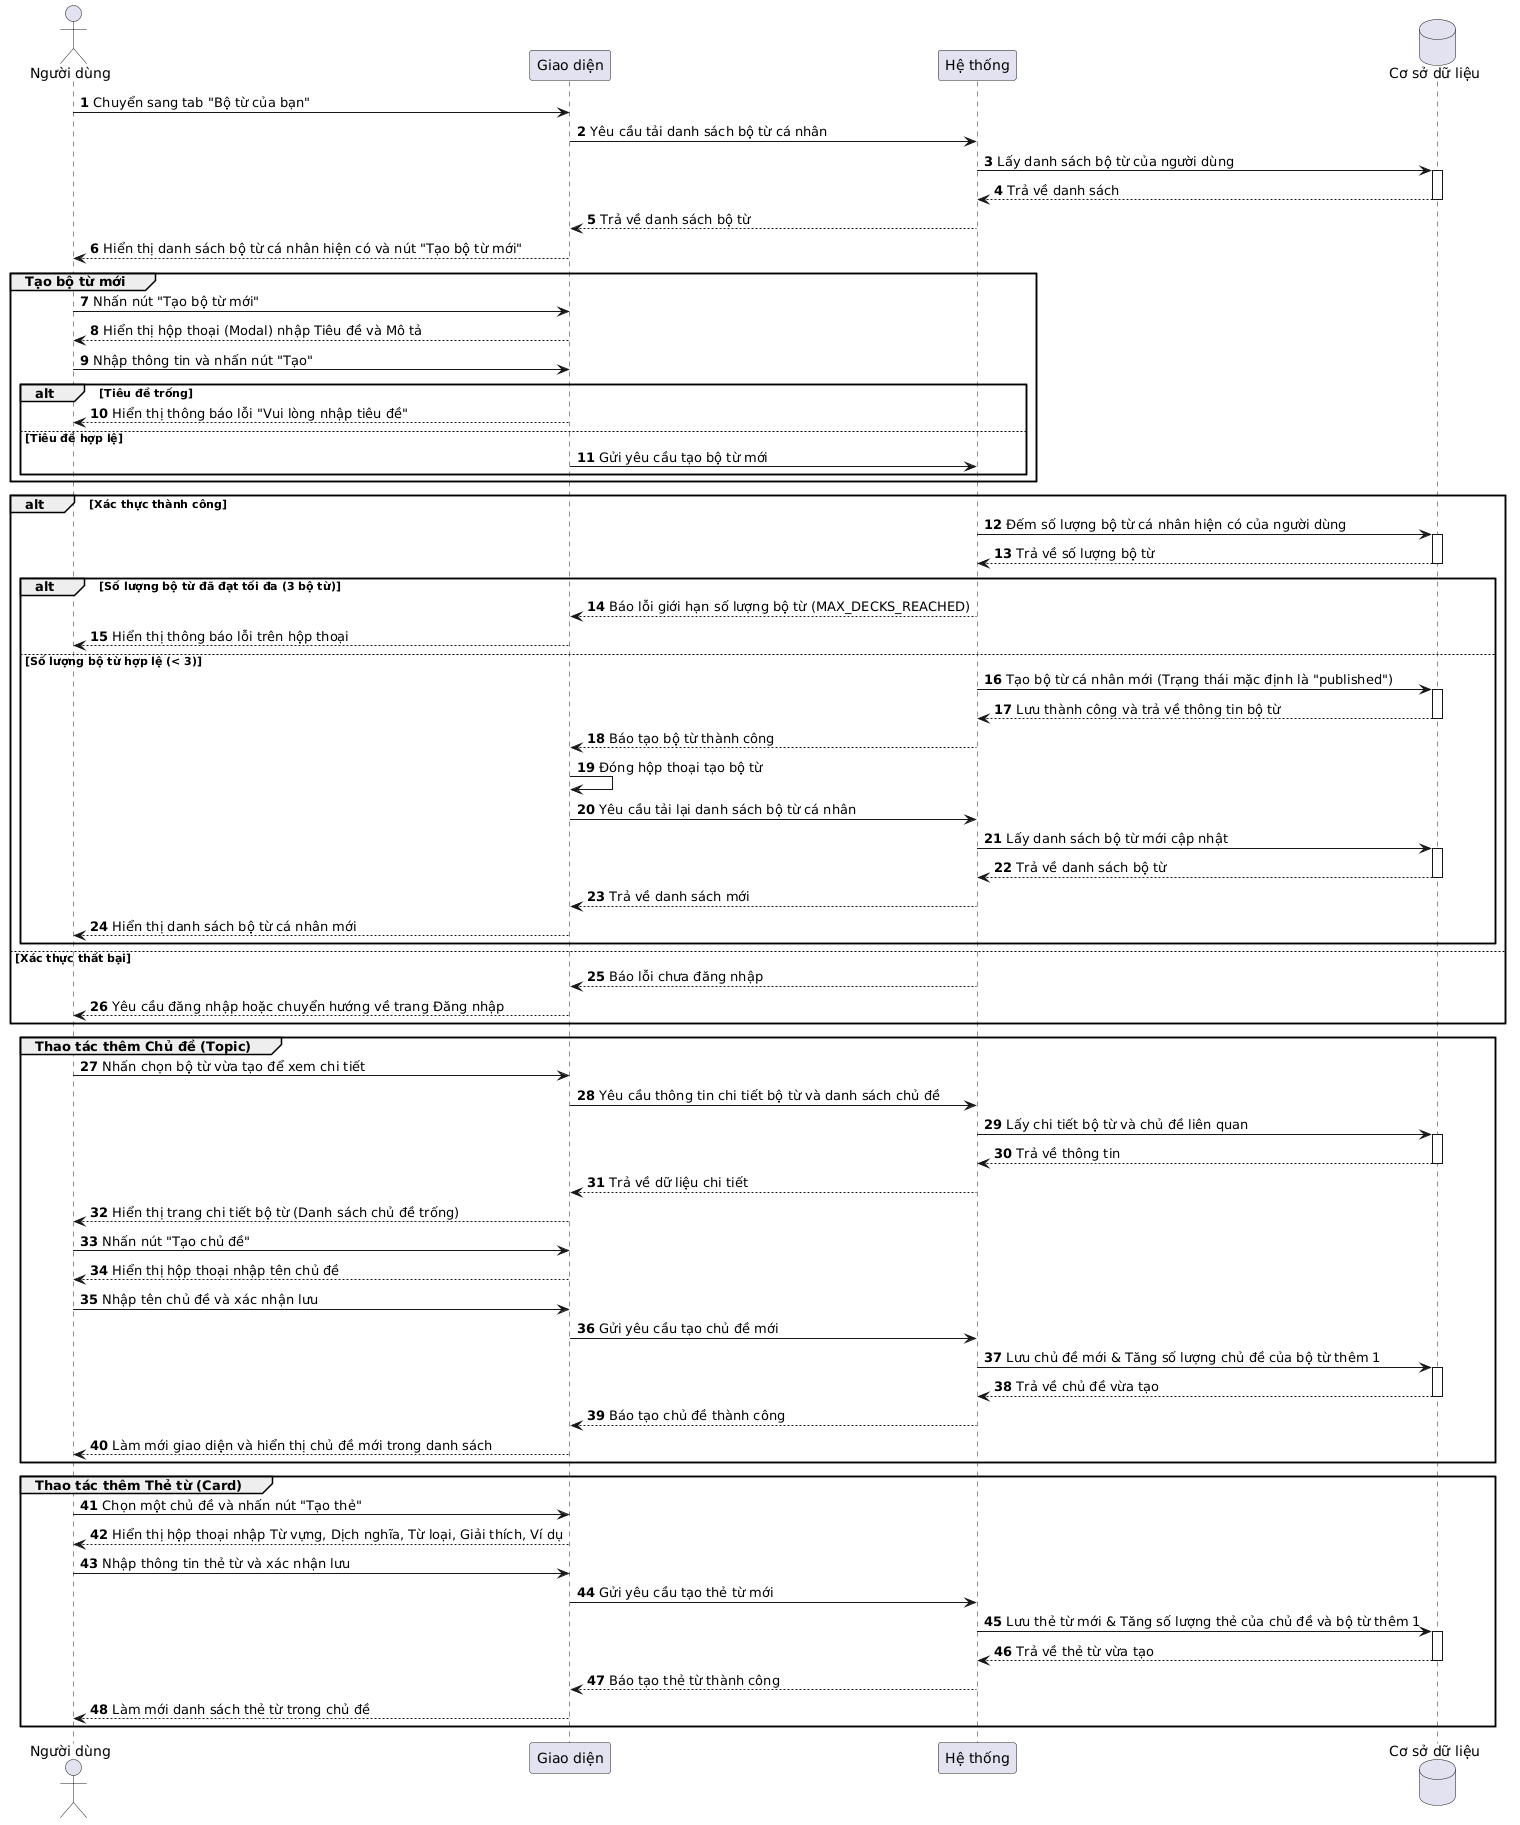

The diagram above was rendered by PlantUML. Its source (embedded in the PNG):
@startuml
skinparam defaultFontName "Arial Unicode MS"
autonumber

actor "Người dùng" as User
participant "Giao diện" as UI
participant "Hệ thống" as Backend
database "Cơ sở dữ liệu" as DB

User -> UI: Chuyển sang tab "Bộ từ của bạn"
UI -> Backend: Yêu cầu tải danh sách bộ từ cá nhân
Backend -> DB: Lấy danh sách bộ từ của người dùng
activate DB
DB --> Backend: Trả về danh sách
deactivate DB
Backend --> UI: Trả về danh sách bộ từ
UI --> User: Hiển thị danh sách bộ từ cá nhân hiện có và nút "Tạo bộ từ mới"

group Tạo bộ từ mới
    User -> UI: Nhấn nút "Tạo bộ từ mới"
    UI --> User: Hiển thị hộp thoại (Modal) nhập Tiêu đề và Mô tả
    
    User -> UI: Nhập thông tin và nhấn nút "Tạo"
    
    alt Tiêu đề trống
        UI --> User: Hiển thị thông báo lỗi "Vui lòng nhập tiêu đề"
    else Tiêu đề hợp lệ
        UI -> Backend: Gửi yêu cầu tạo bộ từ mới
    end
end

alt Xác thực thành công
    Backend -> DB: Đếm số lượng bộ từ cá nhân hiện có của người dùng
    activate DB
    DB --> Backend: Trả về số lượng bộ từ
    deactivate DB
    
    alt Số lượng bộ từ đã đạt tối đa (3 bộ từ)
        Backend --> UI: Báo lỗi giới hạn số lượng bộ từ (MAX_DECKS_REACHED)
        UI --> User: Hiển thị thông báo lỗi trên hộp thoại
    else Số lượng bộ từ hợp lệ (< 3)
        Backend -> DB: Tạo bộ từ cá nhân mới (Trạng thái mặc định là "published")
        activate DB
        DB --> Backend: Lưu thành công và trả về thông tin bộ từ
        deactivate DB
        
        Backend --> UI: Báo tạo bộ từ thành công
        UI -> UI: Đóng hộp thoại tạo bộ từ
        
        UI -> Backend: Yêu cầu tải lại danh sách bộ từ cá nhân
        Backend -> DB: Lấy danh sách bộ từ mới cập nhật
        activate DB
        DB --> Backend: Trả về danh sách bộ từ
        deactivate DB
        Backend --> UI: Trả về danh sách mới
        UI --> User: Hiển thị danh sách bộ từ cá nhân mới
    end
else Xác thực thất bại
    Backend --> UI: Báo lỗi chưa đăng nhập
    UI --> User: Yêu cầu đăng nhập hoặc chuyển hướng về trang Đăng nhập
end

group Thao tác thêm Chủ đề (Topic)
    User -> UI: Nhấn chọn bộ từ vừa tạo để xem chi tiết
    UI -> Backend: Yêu cầu thông tin chi tiết bộ từ và danh sách chủ đề
    Backend -> DB: Lấy chi tiết bộ từ và chủ đề liên quan
    activate DB
    DB --> Backend: Trả về thông tin
    deactivate DB
    Backend --> UI: Trả về dữ liệu chi tiết
    UI --> User: Hiển thị trang chi tiết bộ từ (Danh sách chủ đề trống)
    
    User -> UI: Nhấn nút "Tạo chủ đề"
    UI --> User: Hiển thị hộp thoại nhập tên chủ đề
    User -> UI: Nhập tên chủ đề và xác nhận lưu
    UI -> Backend: Gửi yêu cầu tạo chủ đề mới
    Backend -> DB: Lưu chủ đề mới & Tăng số lượng chủ đề của bộ từ thêm 1
    activate DB
    DB --> Backend: Trả về chủ đề vừa tạo
    deactivate DB
    Backend --> UI: Báo tạo chủ đề thành công
    UI --> User: Làm mới giao diện và hiển thị chủ đề mới trong danh sách
end

group Thao tác thêm Thẻ từ (Card)
    User -> UI: Chọn một chủ đề và nhấn nút "Tạo thẻ"
    UI --> User: Hiển thị hộp thoại nhập Từ vựng, Dịch nghĩa, Từ loại, Giải thích, Ví dụ
    User -> UI: Nhập thông tin thẻ từ và xác nhận lưu
    UI -> Backend: Gửi yêu cầu tạo thẻ từ mới
    Backend -> DB: Lưu thẻ từ mới & Tăng số lượng thẻ của chủ đề và bộ từ thêm 1
    activate DB
    DB --> Backend: Trả về thẻ từ vừa tạo
    deactivate DB
    Backend --> UI: Báo tạo thẻ từ thành công
    UI --> User: Làm mới danh sách thẻ từ trong chủ đề
end
@enduml